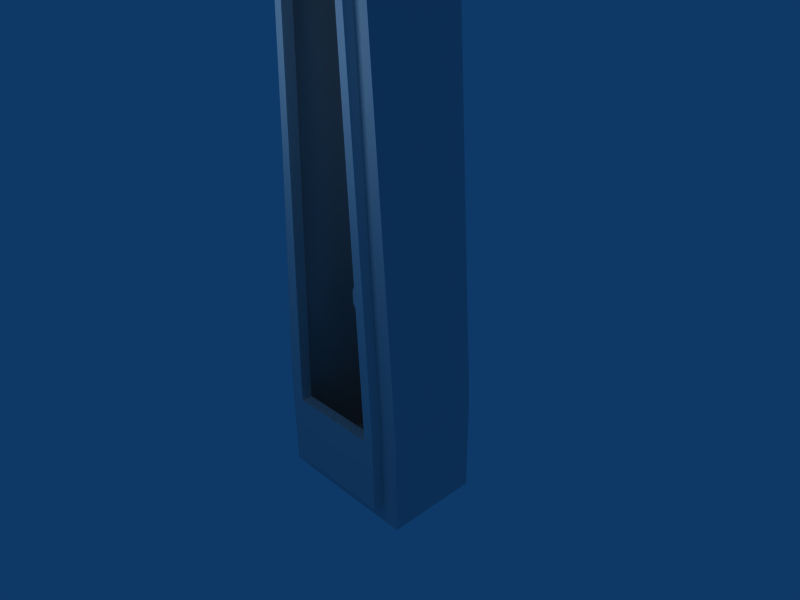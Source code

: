 # Source: clock.blend  (saved by Blender 2.49.2; exported with 4.5.12 LTS)
import bpy
from mathutils import Matrix  # noqa: F401  (used for matrix-valued properties, if any)

bpy.ops.wm.read_factory_settings(use_empty=True)
scene = bpy.context.scene
scene.name = 'Scene'

# ---- collections
col_collection_1 = bpy.data.collections.new('Collection 1'); scene.collection.children.link(col_collection_1)

# ---- materials (node trees are filled in below, after node groups)
mat_clock = bpy.data.materials.new('Clock')
mat_clock.alpha_threshold = 0.0
mat_clock.roughness = 0.5
mat_clock.line_color = (0.0, 0.0, 0.0, 1.0)
mat_pendulum = bpy.data.materials.new('Pendulum')
mat_pendulum.alpha_threshold = 0.0
mat_pendulum.diffuse_color = (1.0, 1.0, 1.0, 1.0)
mat_pendulum.roughness = 0.5
mat_pendulum.line_color = (0.0, 0.0, 0.0, 1.0)
mat_face = bpy.data.materials.new('Face')
mat_face.alpha_threshold = 0.0
mat_face.diffuse_color = (1.0, 1.0, 1.0, 1.0)
mat_face.roughness = 0.5
mat_face.line_color = (0.0, 0.0, 0.0, 1.0)

# ---- material node trees

# ---- world
world_world = bpy.data.worlds.new('World'); scene.world = world_world
world_world.color = (0.05656, 0.2208, 0.4)
world_world.use_sun_shadow = False
world_world.sun_shadow_jitter_overblur = 0.0
world_world.cycles.sampling_method = 'MANUAL'
world_world.cycles.sample_map_resolution = 256

# ---- cameras
cam_camera = bpy.data.cameras.new('Camera')
cam_camera.passepartout_alpha = 0.2
cam_camera.clip_end = 100.0
cam_camera.lens = 35.0
cam_camera.ortho_scale = 7.314
cam_camera.show_passepartout = False
cam_camera.show_safe_areas = True
cam_camera.dof.focus_distance = 0.0
cam_camera.dof.aperture_fstop = 128.0

# ---- lights
light_spot = bpy.data.lights.new('Spot', 'POINT')
light_spot.transmission_factor = 0.0
light_spot.cutoff_distance = 30.0
light_spot.energy = 100.0
light_spot.shadow_buffer_clip_start = 1.001
light_spot.shadow_soft_size = 1.0
light_spot.shadow_maximum_resolution = 0.006
light_spot.use_absolute_resolution = True
light_spot.cycles.use_multiple_importance_sampling = False

# ---- meshes
me_clock = bpy.data.meshes.new('Clock')
me_clock.from_pydata([(-9.327e-23, 1.167e-07, 1.0), (0.9239, 0.3827, 1.0), (0.7071, 0.7071, 1.0), (1.0, -1.18e-06, 1.0), (0.9239, -0.3827, 1.0), (0.7071, -0.7071, 1.0), (0.3827, -0.9239, 1.0), (-1.931e-06, -1.0, 1.0), (-0.3827, -0.9239, 1.0), (-0.7071, -0.7071, 1.0), (-0.9239, -0.3827, 1.0), (-1.0, 2.71e-06, 1.0), (-0.9239, 0.3827, 1.0), (-0.7071, 0.7071, 1.0), (-0.3827, 0.9239, 1.0), (3.211e-06, 1.0, 1.0), (0.3827, 0.9239, 1.0), (0.7953, -1.667, 0.662), (1.061, -1.667, 0.662), (1.209, -1.518, 0.662), (-0.7953, -1.667, 0.662), (-0.002654, -8.466, -4.479), (0.386, -8.078, -4.479), (0.5283, -8.324, -4.479), (-0.002654, -8.466, -3.209), (0.5283, -8.324, -3.209), (0.386, -8.078, -3.209), (0.5283, -8.609, -4.479), (0.5283, -8.609, -3.209), (0.386, -8.855, -4.479), (0.386, -8.855, -3.209), (0.1396, -8.997, -4.479), (0.1396, -8.997, -3.209), (-0.1449, -8.997, -4.479), (-0.1449, -8.997, -3.209), (-0.3913, -8.855, -4.479), (-0.3913, -8.855, -3.209), (-0.5336, -8.609, -4.479), (-0.5336, -8.609, -3.209), (-0.5336, -8.324, -4.479), (-0.5336, -8.324, -3.209), (-0.3913, -8.078, -4.479), (-0.3913, -8.078, -3.209), (-0.1449, -7.936, -4.478), (-0.1449, -7.936, -3.21), (0.1386, -7.936, -4.478), (0.1386, -7.936, -3.21), (-1.579e-06, -1.0, 0.662), (-1.378, -1.23, 0.662), (1.378, -1.23, 0.662), (0.7071, 0.7071, 0.662), (0.9239, 0.3827, 0.662), (1.188, 1.576, 0.662), (1.0, -1.18e-06, 0.662), (0.9239, -0.3827, 0.662), (0.7071, -0.7071, 0.662), (0.3827, -0.9239, 0.662), (-0.9239, -0.3827, 0.662), (-1.0, 2.062e-06, 0.662), (-0.9239, 0.3827, 0.662), (-0.7071, 0.7071, 0.662), (-1.188, 1.576, 0.662), (-0.3827, 0.9239, 0.662), (-0.7071, -0.7071, 0.662), (2.778e-06, 1.0, 0.662), (0.3827, 0.9239, 0.662), (-0.3827, -0.9239, 0.662), (-0.7953, -1.667, 0.6407), (-0.7953, -1.667, 1.666), (0.7953, -1.667, 1.666), (0.7953, -1.667, 0.6407), (1.189, -10.33, 1.666), (1.189, -10.33, 0.6407), (-1.189, -12.14, 1.666), (-1.189, -12.14, 0.6407), (1.189, -12.14, 0.6407), (1.189, -12.14, 1.666), (-1.189, -10.33, 1.666), (-1.189, -10.33, 0.6407), (0.9542, -10.6, 1.666), (-0.9542, -10.6, 1.666), (-0.9542, -10.33, 1.666), (0.9542, -10.33, 0.6407), (0.6381, -1.839, 0.6407), (0.9542, -10.6, 0.6407), (-0.6381, -1.839, 0.6407), (0.9542, -10.33, 1.666), (-0.6381, -1.839, 1.666), (-0.9542, -10.33, 0.6407), (0.6381, -1.839, 1.666), (-0.9542, -10.6, 0.6407), (1.587, -10.33, -8.35), (1.061, -1.667, -8.35), (1.587, -10.33, 0.662), (-1.587, -10.33, 0.662), (-1.061, -1.667, 0.662), (-1.061, -1.667, -8.35), (-1.587, -10.33, -8.35), (-1.209, -1.518, 0.662), (-1.209, -1.518, -8.35), (1.209, -1.518, -8.35), (1.378, -1.23, -8.35), (-1.378, -1.23, -8.35), (-1.188, 1.576, -8.35), (1.188, 1.576, -8.35), (-1.587, -12.52, -8.35), (-1.587, -12.52, 0.662), (1.587, -12.52, -8.35), (1.587, -12.52, 0.662), (-1.189, -10.33, -6.791), (1.189, -10.33, -6.791), (0.7953, -1.667, -6.791), (-0.7953, -1.667, -6.791), (1.189, -12.14, -6.791), (-1.189, -12.14, -6.791), (1.189, -12.14, 0.662), (-1.189, -12.14, 0.662), (1.189, -10.33, 0.662), (-1.189, -10.33, 0.662), (-0.1376, -1.601, -4.478), (0.1449, -1.601, -4.478), (0.1449, -1.601, -3.21), (-0.1376, -1.601, -3.21)], [], [(0, 1, 2), (0, 3, 1), (0, 4, 3), (0, 5, 4), (0, 6, 5), (0, 7, 6), (0, 8, 7), (0, 9, 8), (0, 10, 9), (0, 11, 10), (0, 12, 11), (0, 13, 12), (0, 14, 13), (0, 15, 14), (0, 16, 15), (0, 2, 16), (17, 18, 19), (20, 17, 19), (21, 22, 23), (24, 25, 26), (21, 23, 27), (24, 28, 25), (21, 27, 29), (24, 30, 28), (21, 29, 31), (24, 32, 30), (21, 31, 33), (24, 34, 32), (21, 33, 35), (24, 36, 34), (21, 35, 37), (24, 38, 36), (21, 37, 39), (24, 40, 38), (21, 39, 41), (24, 42, 40), (21, 41, 43), (24, 44, 42), (21, 43, 45), (24, 46, 44), (21, 45, 22), (24, 26, 46), (47, 48, 49), (50, 51, 52), (53, 54, 49), (54, 55, 49), (55, 56, 49), (56, 47, 49), (57, 58, 48), (59, 60, 61), (60, 62, 61), (48, 63, 57), (64, 65, 52), (48, 66, 63), (48, 47, 66), (52, 65, 50), (67, 68, 69, 70), (70, 69, 71, 72), (73, 74, 75, 76), (72, 71, 76, 75), (74, 73, 77, 78), (68, 67, 78, 77), (76, 79, 80, 73), (77, 73, 80, 81), (70, 72, 82, 83), (75, 84, 82, 72), (85, 67, 70, 83), (76, 71, 86, 79), (81, 87, 68, 77), (78, 67, 85, 88), (89, 86, 71, 69), (90, 84, 75, 74), (82, 86, 89, 83), (68, 87, 89, 69), (85, 87, 81, 88), (84, 79, 86, 82), (88, 90, 74, 78), (80, 90, 88, 81), (89, 87, 85, 83), (79, 84, 90, 80), (91, 92, 18, 93), (94, 95, 96, 97), (92, 91, 97, 96), (96, 95, 98, 99), (95, 20, 19, 98), (92, 96, 99, 100), (18, 92, 100, 19), (19, 100, 101, 49), (100, 99, 102, 101), (98, 19, 49, 48), (99, 98, 48, 102), (102, 48, 61, 103), (101, 102, 103, 104), (49, 101, 104, 52), (104, 103, 61, 52), (94, 97, 105, 106), (97, 91, 107, 105), (91, 93, 108, 107), (107, 108, 106, 105), (109, 110, 111, 112), (113, 110, 109, 114), (106, 108, 115, 116), (17, 111, 110, 117), (114, 109, 118, 116), (18, 17, 117, 93), (111, 17, 20, 112), (93, 117, 115, 108), (115, 117, 110, 113), (118, 20, 95, 94), (112, 20, 118, 109), (116, 115, 113, 114), (116, 118, 94, 106), (43, 119, 120, 45), (121, 122, 44, 46), (120, 121, 46, 45), (43, 44, 122, 119), (119, 122, 121, 120), (22, 26, 25, 23), (23, 25, 28, 27), (27, 28, 30, 29), (29, 30, 32, 31), (31, 32, 34, 33), (33, 34, 36, 35), (35, 36, 38, 37), (37, 38, 40, 39), (39, 40, 42, 41), (41, 42, 44, 43), (45, 46, 26, 22), (51, 1, 3, 53), (51, 53, 49, 52), (53, 3, 4, 54), (54, 4, 5, 55), (55, 5, 6, 56), (56, 6, 7, 47), (47, 7, 8, 66), (66, 8, 9, 63), (63, 9, 10, 57), (57, 10, 11, 58), (58, 11, 12, 59), (58, 59, 61, 48), (59, 12, 13, 60), (60, 13, 14, 62), (62, 14, 15, 64), (62, 64, 52, 61), (65, 16, 2, 50), (51, 50, 2, 1), (65, 64, 15, 16)])
me_clock.polygons.foreach_set('material_index', [2, 2, 2, 2, 2, 2, 2, 2, 2, 2, 2, 2, 2, 2, 2, 2, 0, 0, 1, 1, 1, 1, 1, 1, 1, 1, 1, 1, 1, 1, 1, 1, 1, 1, 1, 1, 1, 1, 1, 1, 1, 1, 0, 0, 0, 0, 0, 0, 0, 0, 0, 0, 0, 0, 0, 0, 0, 0, 0, 0, 0, 0, 0, 0, 0, 0, 0, 0, 0, 0, 0, 0, 0, 0, 0, 0, 0, 0, 0, 0, 0, 0, 0, 0, 0, 0, 0, 0, 0, 0, 0, 0, 0, 0, 0, 0, 0, 0, 0, 0, 0, 0, 0, 0, 0, 0, 0, 0, 0, 0, 0, 0, 1, 1, 1, 1, 1, 1, 1, 1, 1, 1, 1, 1, 1, 1, 1, 1, 2, 0, 2, 2, 2, 2, 2, 2, 2, 2, 2, 0, 2, 2, 2, 0, 2, 2, 2])
_uv = me_clock.uv_layers.new(name='UVTex')
_uv.uv.foreach_set('vector', [-0.9842, 1.248, -1.005, 1.146, -0.9635, 1.146, -0.9842, 1.248, -1.043, 1.161, -1.005, 1.146, -0.9842, 1.248, -1.072, 1.19, -1.043, 1.161, -0.9842, 1.248, -1.088, 1.228, -1.072, 1.19, -0.9842, 1.248, -1.088, 1.269, -1.088, 1.228, -0.9842, 1.248, -1.072, 1.306, -1.088, 1.269, -0.9842, 1.248, -1.043, 1.335, -1.072, 1.306, -0.9842, 1.248, -1.005, 1.351, -1.043, 1.335, -0.9842, 1.248, -0.9635, 1.351, -1.005, 1.351, -0.9842, 1.248, -0.9252, 1.335, -0.9635, 1.351, -0.9842, 1.248, -0.8959, 1.306, -0.9252, 1.335, -0.9842, 1.248, -0.8801, 1.269, -0.8959, 1.306, -0.9842, 1.248, -0.8801, 1.228, -0.8801, 1.269, -0.9842, 1.248, -0.8959, 1.19, -0.8801, 1.228, -0.9842, 1.248, -0.9252, 1.161, -0.8959, 1.19, -0.9842, 1.248, -0.9635, 1.146, -0.9252, 1.161, 1.089, 0.04596, 1.117, 0.04588, 1.133, 0.0614, 0.92, 0.04647, 1.089, 0.04596, 1.133, 0.0614, 0.7596, 0.07183, 0.689, 0.1245, 0.663, 0.09128, 0.566, 0.9282, 0.4693, 0.9087, 0.4954, 0.8755, 0.7596, 0.07183, 0.663, 0.09128, 0.6628, 0.05282, 0.566, 0.9282, 0.4692, 0.9472, 0.4693, 0.9087, 0.7596, 0.07183, 0.6628, 0.05282, 0.6886, 0.01945, 0.566, 0.9282, 0.4949, 0.9805, 0.4692, 0.9472, 0.7596, 0.07183, 0.6886, 0.01945, 0.7334, 0.0001178, 0.566, 0.9282, 0.5398, 0.9999, 0.4949, 0.9805, 0.7596, 0.07183, 0.7334, 0.0001178, 0.7852, 0.0, 0.566, 0.9282, 0.5916, 1.0, 0.5398, 0.9999, 0.7596, 0.07183, 0.7852, 0.0, 0.8302, 0.01913, 0.566, 0.9282, 0.6366, 0.9809, 0.5916, 1.0, 0.7596, 0.07183, 0.8302, 0.01913, 0.8563, 0.05238, 0.566, 0.9282, 0.6626, 0.9476, 0.6366, 0.9809, 0.7596, 0.07183, 0.8563, 0.05238, 0.8564, 0.09084, 0.566, 0.9282, 0.6628, 0.9092, 0.6626, 0.9476, 0.7596, 0.07183, 0.8564, 0.09084, 0.8306, 0.1242, 0.566, 0.9282, 0.637, 0.8758, 0.6628, 0.9092, 0.7596, 0.07183, 0.8306, 0.1242, 0.7858, 0.1435, 0.566, 0.9282, 0.5922, 0.8565, 0.637, 0.8758, 0.7596, 0.07183, 0.7858, 0.1435, 0.7342, 0.1435, 0.566, 0.9282, 0.5405, 0.8565, 0.5922, 0.8565, 0.7596, 0.07183, 0.7342, 0.1435, 0.689, 0.1245, 0.566, 0.9282, 0.4954, 0.8755, 0.5405, 0.8565, 1.005, 0.116, 0.8583, 0.09234, 1.151, 0.09146, 1.08, 0.2942, 1.103, 0.2602, 1.132, 0.3848, 1.111, 0.2202, 1.103, 0.1802, 1.151, 0.09146, 1.103, 0.1802, 1.08, 0.1463, 1.151, 0.09146, 1.08, 0.1463, 1.045, 0.1238, 1.151, 0.09146, 1.045, 0.1238, 1.005, 0.116, 1.151, 0.09146, 0.9068, 0.1808, 0.8988, 0.2208, 0.8583, 0.09234, 0.907, 0.2608, 0.9302, 0.2946, 0.8793, 0.3856, 0.9302, 0.2946, 0.9647, 0.3172, 0.8793, 0.3856, 0.8583, 0.09234, 0.9297, 0.1468, 0.9068, 0.1808, 1.005, 0.325, 1.046, 0.3169, 1.132, 0.3848, 0.8583, 0.09234, 0.9641, 0.124, 0.9297, 0.1468, 0.8583, 0.09234, 1.005, 0.116, 0.9641, 0.124, 1.132, 0.3848, 1.046, 0.3169, 1.08, 0.2942, -0.4024, 1.146, -0.2936, 1.146, -0.2941, 1.312, -0.403, 1.312, 0.6668, 0.04939, 0.7757, 0.04906, 0.7785, 0.9545, 0.6696, 0.9548, 0.4118, 1.394, 0.303, 1.395, 0.3022, 1.146, 0.4111, 1.146, 0.6696, 0.9548, 0.7785, 0.9545, 0.7791, 1.144, 0.6702, 1.144, -0.2368, 0.04906, -0.1279, 0.04939, -0.1285, 0.2389, -0.2374, 0.2385, -0.1314, 1.144, -0.2402, 1.144, -0.2374, 0.2385, -0.1285, 0.2389, 1.835, 1.48, 1.861, 1.319, 2.063, 1.32, 2.088, 1.481, 2.088, 1.291, 2.088, 1.481, 2.063, 1.32, 2.063, 1.291, 1.975, -0.7091, 2.014, 0.1961, 1.989, 0.196, 1.958, -0.6913, 2.013, 0.3856, 1.989, 0.2243, 1.989, 0.196, 2.014, 0.1961, 1.823, -0.6917, 1.806, -0.7096, 1.975, -0.7091, 1.958, -0.6913, 1.835, 1.48, 1.836, 1.291, 1.861, 1.291, 1.861, 1.319, 2.063, 1.291, 2.033, 0.4039, 2.049, 0.3861, 2.088, 1.291, 1.761, 0.1953, 1.806, -0.7096, 1.823, -0.6917, 1.786, 0.1954, 1.897, 0.4035, 1.861, 1.291, 1.836, 1.291, 1.88, 0.3856, 1.786, 0.2237, 1.989, 0.2243, 2.013, 0.3856, 1.761, 0.3848, -0.2369, 1.173, -0.128, 1.173, -0.1308, 2.06, -0.2396, 2.059, 2.049, 0.3861, 2.033, 0.4039, 1.897, 0.4035, 1.88, 0.3856, 0.6674, 1.145, 0.7762, 1.144, 0.779, 2.031, 0.6701, 2.031, -0.2368, 1.144, -0.1279, 1.145, -0.128, 1.173, -0.2369, 1.173, 1.786, 0.1954, 1.786, 0.2237, 1.761, 0.3848, 1.761, 0.1953, 0.7791, 2.059, 0.6702, 2.06, 0.6701, 2.031, 0.779, 2.031, -0.6618, 1.146, -0.6614, 1.279, -0.7702, 1.279, -0.7706, 1.146, -0.7712, 1.345, -0.8801, 1.345, -0.8795, 1.146, -0.7706, 1.146, -0.1251, -0.1799, -0.1279, -1.085, 0.8289, -1.088, 0.8318, -0.1828, -0.1287, -0.8565, -0.1315, 0.04906, -1.088, 0.04617, -1.086, -0.8594, 1.229, 0.04656, 1.171, -0.8584, 1.508, -0.8594, 1.455, 0.04588, 0.7948, 0.04906, 0.7978, 0.991, 0.782, 0.9911, 0.7791, 0.04911, 0.8918, 0.04656, 0.92, 0.04647, 1.133, 0.0614, 0.8761, 0.06218, 1.229, 0.04656, 1.455, 0.04588, 1.471, 0.0614, 1.214, 0.06218, 0.8167, 0.9911, 0.8138, 0.0491, 0.8295, 0.04906, 0.8325, 0.991, 1.504, 0.3866, 1.501, 1.329, 1.47, 1.328, 1.473, 0.3865, 1.214, 0.06218, 1.471, 0.0614, 1.489, 0.09146, 1.196, 0.09234, 0.8761, 0.06218, 1.133, 0.0614, 1.151, 0.09146, 0.8583, 0.09234, 1.504, 1.328, 1.507, 0.3856, 1.537, 0.3857, 1.534, 1.328, 1.534, 1.328, 1.537, 0.3857, 1.835, 0.3866, 1.832, 1.329, 1.196, 0.09234, 1.489, 0.09146, 1.469, 0.3848, 1.217, 0.3856, 1.473, 0.3865, 1.47, 1.328, 1.172, 1.328, 1.175, 0.3856, 0.1244, 2.088, -0.1279, 2.088, -0.125, 1.146, 0.1273, 1.146, -0.1287, -0.8565, -1.086, -0.8594, -1.085, -1.088, -0.1279, -1.085, 1.508, -0.8594, 1.171, -0.8584, 1.17, -1.087, 1.507, -1.088, -0.1251, -0.1799, 0.8318, -0.1828, 0.8325, 0.04617, -0.1244, 0.04906, 1.169, 0.3856, 1.172, 1.328, 0.8354, 1.329, 0.8325, 0.3866, 1.508, -0.5194, 1.761, -0.5202, 1.722, 0.3851, 1.553, 0.3856, 1.76, -0.7096, 1.761, -0.5202, 1.508, -0.5194, 1.508, -0.7089, 0.8325, -1.087, 1.169, -1.088, 1.127, -1.049, 0.8748, -1.048, -0.297, 1.146, -1.088, 1.143, -1.086, 0.2385, -0.2942, 0.2409, -0.1245, 1.146, -0.1251, 0.9561, 0.6662, 0.9537, 0.6668, 1.143, 1.117, 0.04588, 1.089, 0.04596, 1.128, -0.8593, 1.17, -0.8594, 0.2962, 1.146, 0.2986, 1.925, 0.1298, 1.925, 0.1273, 1.146, 1.17, -0.8594, 1.128, -0.8593, 1.127, -1.049, 1.169, -1.088, -0.2936, 0.05145, -0.2942, 0.2409, -1.086, 0.2385, -1.085, 0.04906, 0.8754, -0.8585, 0.92, 0.04647, 0.8918, 0.04656, 0.8332, -0.8584, -0.1279, 0.05145, 0.6634, 0.04906, 0.6662, 0.9537, -0.1251, 0.9561, 0.4143, 1.146, 0.6668, 1.146, 0.6644, 1.925, 0.4118, 1.925, 0.8748, -1.048, 0.8754, -0.8585, 0.8332, -0.8584, 0.8325, -1.087, 0.7858, 0.1435, 0.788, 0.9999, 0.7366, 1.0, 0.7342, 0.1435, 0.5429, 0.0, 0.5944, 7.307e-05, 0.5922, 0.8565, 0.5405, 0.8565, 0.2346, 0.0005256, 0.4655, 0.0, 0.4692, 0.8564, 0.238, 0.857, 0.003442, 0.0, 0.2346, 0.0005262, 0.2309, 0.857, 0.0, 0.8565, 0.9079, 0.5159, 0.9086, 0.6872, 0.8571, 0.6873, 0.8564, 0.516, 0.9981, 0.0, 0.9988, 0.1716, 0.9539, 0.1717, 0.9532, 0.0001021, 0.9532, 0.0001021, 0.9539, 0.1717, 0.9021, 0.1719, 0.9013, 0.0002201, 0.9013, 0.0002201, 0.9021, 0.1719, 0.8571, 0.172, 0.8564, 0.0003222, 0.8564, 0.3436, 0.8571, 0.172, 0.902, 0.1721, 0.9013, 0.3437, 0.9013, 0.3437, 0.902, 0.1721, 0.9539, 0.1722, 0.9532, 0.3438, 0.9532, 0.3438, 0.9539, 0.1722, 0.9988, 0.1723, 0.9981, 0.3439, 0.8564, 0.5156, 0.8571, 0.3439, 0.902, 0.344, 0.9013, 0.5157, 0.9013, 0.5157, 0.902, 0.344, 0.9538, 0.3441, 0.9531, 0.5158, 0.9531, 0.5158, 0.9538, 0.3441, 0.9988, 0.3442, 0.9981, 0.5159, 0.9544, 0.6875, 0.9551, 0.5159, 1.0, 0.5161, 0.9993, 0.6876, 0.9086, 0.6874, 0.9093, 0.5159, 0.9544, 0.5159, 0.9537, 0.6876, -0.2764, 0.5271, -0.2405, 0.527, -0.2404, 0.567, -0.2763, 0.5671, 1.103, 0.2602, 1.111, 0.2202, 1.151, 0.09146, 1.132, 0.3848, -0.2763, 0.5671, -0.2404, 0.567, -0.2403, 0.6069, -0.2762, 0.6071, -0.2762, 0.6071, -0.2403, 0.6069, -0.2402, 0.6406, -0.2761, 0.6408, -0.2765, 0.04917, -0.2407, 0.04906, -0.2405, 0.08297, -0.2764, 0.08308, -0.2764, 0.08308, -0.2405, 0.08297, -0.2404, 0.123, -0.2763, 0.1231, -0.2763, 0.1231, -0.2404, 0.123, -0.2403, 0.163, -0.2762, 0.1631, -0.2762, 0.1631, -0.2403, 0.163, -0.2402, 0.1969, -0.2761, 0.197, -0.2765, 0.345, -0.2407, 0.3449, -0.2405, 0.3786, -0.2764, 0.3787, -0.2764, 0.3787, -0.2405, 0.3786, -0.2404, 0.4185, -0.2763, 0.4186, -0.2763, 0.4186, -0.2404, 0.4185, -0.2403, 0.4586, -0.2762, 0.4587, 0.8988, 0.2208, 0.907, 0.2608, 0.8793, 0.3856, 0.8583, 0.09234, -0.2762, 0.4587, -0.2403, 0.4586, -0.2402, 0.4927, -0.2761, 0.4928, -0.2761, 0.197, -0.2402, 0.1971, -0.2403, 0.231, -0.2762, 0.2309, -0.2762, 0.2309, -0.2403, 0.231, -0.2404, 0.271, -0.2763, 0.2709, 0.9647, 0.3172, 1.005, 0.325, 1.132, 0.3848, 0.8793, 0.3856, -0.2764, 0.3109, -0.2405, 0.311, -0.2407, 0.3449, -0.2765, 0.3448, -0.2764, 0.5271, -0.2765, 0.4929, -0.2407, 0.4928, -0.2405, 0.527, -0.2764, 0.3109, -0.2763, 0.2709, -0.2404, 0.271, -0.2405, 0.311])
me_clock.materials.append(mat_clock)
me_clock.materials.append(mat_pendulum)
me_clock.materials.append(mat_face)
me_clock.use_remesh_preserve_volume = False
me_clock.use_remesh_preserve_attributes = False
me_clock.use_mirror_vertex_groups = False
me_clock.update()

# ---- objects
ob_clock = bpy.data.objects.new('Clock', me_clock)
ob_lamp = bpy.data.objects.new('Lamp', light_spot)
ob_camera = bpy.data.objects.new('Camera', cam_camera)

# ---- transforms, parenting, visibility, modifiers, constraints
ob_clock.location = (1.026e-16, -0.63, 6.594)
ob_clock.rotation_euler = (1.571, 2.22e-16, 2.22e-16)
ob_clock.scale = (0.7354, 0.7354, 0.1639)
ob_clock.lock_rotations_4d = False
ob_clock.empty_display_type = 'ARROWS'
ob_clock.lineart.crease_threshold = 0.0
ob_lamp.location = (0.08238, -3.635, 4.539)
ob_lamp.rotation_euler = (0.6503, 0.05522, 1.866)
ob_lamp.lock_rotations_4d = False
ob_lamp.empty_display_type = 'ARROWS'
ob_lamp.color = (0.0, 0.0, 0.0, 0.0)
ob_lamp.lineart.crease_threshold = 0.0
ob_camera.location = (7.481, -6.508, 5.344)
ob_camera.rotation_euler = (1.109, 0.01082, 0.8149)
ob_camera.lock_rotations_4d = False
ob_camera.empty_display_type = 'ARROWS'
ob_camera.color = (0.0, 0.0, 0.0, 0.0)
ob_camera.display_type = 'WIRE'
ob_camera.lineart.crease_threshold = 0.0

# ---- collection membership
col_collection_1.objects.link(ob_clock)
col_collection_1.objects.link(ob_lamp)
col_collection_1.objects.link(ob_camera)

# ---- scene / render settings (as saved in the file)
scene.camera = ob_camera
scene.frame_start = 1; scene.frame_end = 250; scene.frame_set(1)
scene.render.engine = 'BLENDER_EEVEE_NEXT'
scene.render.image_settings.file_format = 'JPEG'
scene.render.image_settings.color_mode = 'RGB'
scene.render.image_settings.compression = 90
scene.render.resolution_x = 800
scene.render.resolution_y = 600
scene.render.pixel_aspect_x = 100.0
scene.render.pixel_aspect_y = 100.0
scene.render.fps = 25
scene.render.dither_intensity = 0.0
scene.render.use_compositing = False
scene.render.use_sequencer = False
scene.render.bake_margin = 2
scene.render.bake_bias = 0.0
scene.render.use_stamp_time = False
scene.render.use_stamp_date = False
scene.render.use_stamp_frame = False
scene.render.use_stamp_camera = False
scene.render.use_stamp_scene = False
scene.render.use_stamp_filename = False
scene.render.use_stamp_render_time = False
scene.render.stamp_font_size = 0
scene.cycles.use_denoising = False
scene.cycles.samples = 10
scene.cycles.sampling_pattern = 'TABULATED_SOBOL'
scene.cycles.light_sampling_threshold = 0.0
scene.cycles.use_adaptive_sampling = False
scene.cycles.use_light_tree = False
scene.cycles.blur_glossy = 0.0
scene.cycles.volume_bounces = 1
scene.cycles.pixel_filter_type = 'GAUSSIAN'
scene.cycles.sample_clamp_indirect = 0.0
scene.view_settings.view_transform = 'Raw'
bpy.context.view_layer.update()
